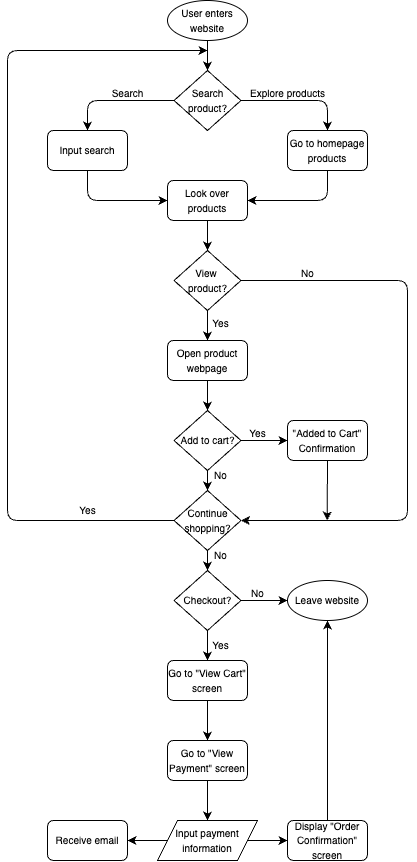

The diagram above was exported from draw.io. Its source (the exported page's mxGraphModel, read from the mxfile embedded in the PNG):
<mxGraphModel dx="750" dy="633" grid="1" gridSize="10" guides="1" tooltips="1" connect="1" arrows="1" fold="1" page="1" pageScale="1" pageWidth="850" pageHeight="1100" math="0" shadow="0">
  <root>
    <mxCell id="0" />
    <mxCell id="1" parent="0" />
    <mxCell id="4" style="edgeStyle=none;html=1;entryX=0.5;entryY=0;entryDx=0;entryDy=0;" edge="1" parent="1" source="2" target="3">
      <mxGeometry relative="1" as="geometry" />
    </mxCell>
    <mxCell id="2" value="&lt;font style=&quot;font-size: 10px;&quot;&gt;User enters website&lt;/font&gt;" style="ellipse;whiteSpace=wrap;html=1;" vertex="1" parent="1">
      <mxGeometry x="320" y="40" width="80" height="40" as="geometry" />
    </mxCell>
    <mxCell id="8" style="edgeStyle=orthogonalEdgeStyle;html=1;exitX=1;exitY=0.5;exitDx=0;exitDy=0;entryX=0.5;entryY=0;entryDx=0;entryDy=0;" edge="1" parent="1" source="3" target="5">
      <mxGeometry relative="1" as="geometry" />
    </mxCell>
    <mxCell id="40" style="edgeStyle=orthogonalEdgeStyle;html=1;exitX=0;exitY=0.5;exitDx=0;exitDy=0;entryX=0.5;entryY=0;entryDx=0;entryDy=0;" edge="1" parent="1" source="3" target="11">
      <mxGeometry relative="1" as="geometry" />
    </mxCell>
    <mxCell id="3" value="&lt;font style=&quot;font-size: 10px;&quot;&gt;Search product?&lt;/font&gt;" style="rhombus;whiteSpace=wrap;html=1;" vertex="1" parent="1">
      <mxGeometry x="326.57" y="110" width="66.87" height="60" as="geometry" />
    </mxCell>
    <mxCell id="18" style="edgeStyle=orthogonalEdgeStyle;html=1;entryX=1;entryY=0.5;entryDx=0;entryDy=0;exitX=0.5;exitY=1;exitDx=0;exitDy=0;" edge="1" parent="1" source="5" target="15">
      <mxGeometry relative="1" as="geometry">
        <Array as="points">
          <mxPoint x="480" y="240" />
        </Array>
      </mxGeometry>
    </mxCell>
    <mxCell id="5" value="&lt;font style=&quot;font-size: 10px;&quot;&gt;Go to homepage products&lt;/font&gt;" style="rounded=1;whiteSpace=wrap;html=1;" vertex="1" parent="1">
      <mxGeometry x="440" y="170" width="80" height="40" as="geometry" />
    </mxCell>
    <mxCell id="9" value="&lt;font style=&quot;font-size: 10px;&quot;&gt;Explore products&lt;/font&gt;" style="text;html=1;align=center;verticalAlign=middle;resizable=0;points=[];autosize=1;strokeColor=none;fillColor=none;" vertex="1" parent="1">
      <mxGeometry x="390" y="118" width="100" height="30" as="geometry" />
    </mxCell>
    <mxCell id="17" style="edgeStyle=orthogonalEdgeStyle;html=1;entryX=0;entryY=0.5;entryDx=0;entryDy=0;rounded=1;flowAnimation=0;exitX=0.5;exitY=1;exitDx=0;exitDy=0;" edge="1" parent="1" source="11" target="15">
      <mxGeometry relative="1" as="geometry">
        <Array as="points">
          <mxPoint x="240" y="240" />
        </Array>
      </mxGeometry>
    </mxCell>
    <mxCell id="11" value="&lt;font style=&quot;font-size: 10px;&quot;&gt;Input search&lt;/font&gt;" style="rounded=1;whiteSpace=wrap;html=1;" vertex="1" parent="1">
      <mxGeometry x="200" y="170" width="80" height="40" as="geometry" />
    </mxCell>
    <mxCell id="20" style="edgeStyle=none;html=1;exitX=0.5;exitY=1;exitDx=0;exitDy=0;entryX=0.5;entryY=0;entryDx=0;entryDy=0;" edge="1" parent="1" source="15" target="19">
      <mxGeometry relative="1" as="geometry" />
    </mxCell>
    <mxCell id="15" value="&lt;font style=&quot;font-size: 10px;&quot;&gt;Look over products&lt;/font&gt;" style="rounded=1;whiteSpace=wrap;html=1;" vertex="1" parent="1">
      <mxGeometry x="320" y="220" width="80" height="40" as="geometry" />
    </mxCell>
    <mxCell id="32" style="edgeStyle=none;html=1;exitX=0.5;exitY=1;exitDx=0;exitDy=0;entryX=0.5;entryY=0;entryDx=0;entryDy=0;" edge="1" parent="1" source="19" target="31">
      <mxGeometry relative="1" as="geometry" />
    </mxCell>
    <mxCell id="46" style="edgeStyle=orthogonalEdgeStyle;html=1;entryX=1;entryY=0.5;entryDx=0;entryDy=0;" edge="1" parent="1" source="19" target="34">
      <mxGeometry relative="1" as="geometry">
        <Array as="points">
          <mxPoint x="560" y="320" />
          <mxPoint x="560" y="560" />
        </Array>
      </mxGeometry>
    </mxCell>
    <mxCell id="19" value="&lt;font style=&quot;font-size: 10px;&quot;&gt;View&amp;nbsp;&lt;/font&gt;&lt;div&gt;&lt;font style=&quot;font-size: 10px;&quot;&gt;product?&lt;/font&gt;&lt;/div&gt;" style="rhombus;whiteSpace=wrap;html=1;" vertex="1" parent="1">
      <mxGeometry x="326.57" y="290" width="66.87" height="60" as="geometry" />
    </mxCell>
    <mxCell id="44" style="edgeStyle=none;html=1;exitX=1;exitY=0.5;exitDx=0;exitDy=0;entryX=0;entryY=0.5;entryDx=0;entryDy=0;" edge="1" parent="1" source="21" target="27">
      <mxGeometry relative="1" as="geometry" />
    </mxCell>
    <mxCell id="48" style="edgeStyle=none;html=1;exitX=0.5;exitY=1;exitDx=0;exitDy=0;entryX=0.5;entryY=0;entryDx=0;entryDy=0;" edge="1" parent="1" source="21" target="34">
      <mxGeometry relative="1" as="geometry" />
    </mxCell>
    <mxCell id="21" value="&lt;span style=&quot;font-size: 10px;&quot;&gt;Add to cart?&lt;/span&gt;" style="rhombus;whiteSpace=wrap;html=1;" vertex="1" parent="1">
      <mxGeometry x="326.57" y="450" width="66.87" height="60" as="geometry" />
    </mxCell>
    <mxCell id="50" style="edgeStyle=none;html=1;exitX=0.5;exitY=1;exitDx=0;exitDy=0;" edge="1" parent="1" source="27">
      <mxGeometry relative="1" as="geometry">
        <mxPoint x="479.68421052631584" y="560" as="targetPoint" />
      </mxGeometry>
    </mxCell>
    <mxCell id="27" value="&lt;span style=&quot;font-size: 10px;&quot;&gt;&quot;Added to Cart&quot; Confirmation&lt;/span&gt;" style="rounded=1;whiteSpace=wrap;html=1;" vertex="1" parent="1">
      <mxGeometry x="440" y="460" width="80" height="40" as="geometry" />
    </mxCell>
    <mxCell id="43" style="edgeStyle=none;html=1;exitX=0.5;exitY=1;exitDx=0;exitDy=0;entryX=0.5;entryY=0;entryDx=0;entryDy=0;" edge="1" parent="1" source="31" target="21">
      <mxGeometry relative="1" as="geometry" />
    </mxCell>
    <mxCell id="31" value="&lt;span style=&quot;font-size: 10px;&quot;&gt;Open product webpage&lt;/span&gt;" style="rounded=1;whiteSpace=wrap;html=1;" vertex="1" parent="1">
      <mxGeometry x="320" y="380" width="80" height="40" as="geometry" />
    </mxCell>
    <mxCell id="33" value="&lt;font style=&quot;font-size: 10px;&quot;&gt;Yes&lt;/font&gt;" style="text;html=1;align=center;verticalAlign=middle;resizable=0;points=[];autosize=1;strokeColor=none;fillColor=none;" vertex="1" parent="1">
      <mxGeometry x="353.44" y="348" width="40" height="30" as="geometry" />
    </mxCell>
    <mxCell id="35" style="edgeStyle=orthogonalEdgeStyle;html=1;" edge="1" parent="1" source="34">
      <mxGeometry relative="1" as="geometry">
        <mxPoint x="360.005" y="90" as="targetPoint" />
        <Array as="points">
          <mxPoint x="160" y="560" />
          <mxPoint x="160" y="90" />
        </Array>
      </mxGeometry>
    </mxCell>
    <mxCell id="52" style="edgeStyle=none;html=1;exitX=0.5;exitY=1;exitDx=0;exitDy=0;entryX=0.5;entryY=0;entryDx=0;entryDy=0;" edge="1" parent="1" source="34" target="51">
      <mxGeometry relative="1" as="geometry" />
    </mxCell>
    <mxCell id="34" value="&lt;span style=&quot;font-size: 10px;&quot;&gt;Continue shopping?&lt;/span&gt;" style="rhombus;whiteSpace=wrap;html=1;" vertex="1" parent="1">
      <mxGeometry x="326.57" y="530" width="66.87" height="60" as="geometry" />
    </mxCell>
    <mxCell id="36" value="&lt;font style=&quot;font-size: 10px;&quot;&gt;Yes&lt;/font&gt;" style="text;html=1;align=center;verticalAlign=middle;resizable=0;points=[];autosize=1;strokeColor=none;fillColor=none;" vertex="1" parent="1">
      <mxGeometry x="220" y="535" width="40" height="30" as="geometry" />
    </mxCell>
    <mxCell id="41" value="&lt;font style=&quot;font-size: 10px;&quot;&gt;Search&lt;/font&gt;" style="text;html=1;align=center;verticalAlign=middle;resizable=0;points=[];autosize=1;strokeColor=none;fillColor=none;" vertex="1" parent="1">
      <mxGeometry x="250" y="118" width="60" height="30" as="geometry" />
    </mxCell>
    <mxCell id="45" value="&lt;font style=&quot;font-size: 10px;&quot;&gt;Yes&lt;/font&gt;" style="text;html=1;align=center;verticalAlign=middle;resizable=0;points=[];autosize=1;strokeColor=none;fillColor=none;" vertex="1" parent="1">
      <mxGeometry x="390" y="458" width="40" height="30" as="geometry" />
    </mxCell>
    <mxCell id="47" value="&lt;font style=&quot;font-size: 10px;&quot;&gt;No&lt;/font&gt;" style="text;html=1;align=center;verticalAlign=middle;resizable=0;points=[];autosize=1;strokeColor=none;fillColor=none;" vertex="1" parent="1">
      <mxGeometry x="440" y="298" width="40" height="30" as="geometry" />
    </mxCell>
    <mxCell id="49" value="&lt;font style=&quot;font-size: 10px;&quot;&gt;No&lt;/font&gt;" style="text;html=1;align=center;verticalAlign=middle;resizable=0;points=[];autosize=1;strokeColor=none;fillColor=none;" vertex="1" parent="1">
      <mxGeometry x="353.44" y="500" width="40" height="30" as="geometry" />
    </mxCell>
    <mxCell id="55" style="edgeStyle=none;html=1;exitX=1;exitY=0.5;exitDx=0;exitDy=0;entryX=0;entryY=0.5;entryDx=0;entryDy=0;" edge="1" parent="1" source="51" target="54">
      <mxGeometry relative="1" as="geometry" />
    </mxCell>
    <mxCell id="59" style="edgeStyle=none;html=1;exitX=0.5;exitY=1;exitDx=0;exitDy=0;entryX=0.5;entryY=0;entryDx=0;entryDy=0;" edge="1" parent="1" source="51" target="58">
      <mxGeometry relative="1" as="geometry" />
    </mxCell>
    <mxCell id="51" value="&lt;span style=&quot;font-size: 10px;&quot;&gt;Checkout?&lt;/span&gt;" style="rhombus;whiteSpace=wrap;html=1;" vertex="1" parent="1">
      <mxGeometry x="326.57" y="610" width="66.87" height="60" as="geometry" />
    </mxCell>
    <mxCell id="53" value="&lt;font style=&quot;font-size: 10px;&quot;&gt;No&lt;/font&gt;" style="text;html=1;align=center;verticalAlign=middle;resizable=0;points=[];autosize=1;strokeColor=none;fillColor=none;" vertex="1" parent="1">
      <mxGeometry x="353.44" y="580" width="40" height="30" as="geometry" />
    </mxCell>
    <mxCell id="54" value="&lt;font style=&quot;font-size: 10px;&quot;&gt;Leave website&lt;/font&gt;" style="ellipse;whiteSpace=wrap;html=1;" vertex="1" parent="1">
      <mxGeometry x="440" y="620" width="80" height="40" as="geometry" />
    </mxCell>
    <mxCell id="56" value="&lt;font style=&quot;font-size: 10px;&quot;&gt;No&lt;/font&gt;" style="text;html=1;align=center;verticalAlign=middle;resizable=0;points=[];autosize=1;strokeColor=none;fillColor=none;" vertex="1" parent="1">
      <mxGeometry x="390" y="618" width="40" height="30" as="geometry" />
    </mxCell>
    <mxCell id="63" style="edgeStyle=none;html=1;exitX=0.5;exitY=1;exitDx=0;exitDy=0;entryX=0.5;entryY=0;entryDx=0;entryDy=0;" edge="1" parent="1" source="58" target="62">
      <mxGeometry relative="1" as="geometry" />
    </mxCell>
    <mxCell id="58" value="&lt;span style=&quot;font-size: 10px;&quot;&gt;Go to &quot;View Cart&quot; screen&lt;/span&gt;" style="rounded=1;whiteSpace=wrap;html=1;" vertex="1" parent="1">
      <mxGeometry x="320" y="700" width="80" height="40" as="geometry" />
    </mxCell>
    <mxCell id="60" value="&lt;font style=&quot;font-size: 10px;&quot;&gt;Yes&lt;/font&gt;" style="text;html=1;align=center;verticalAlign=middle;resizable=0;points=[];autosize=1;strokeColor=none;fillColor=none;" vertex="1" parent="1">
      <mxGeometry x="353.44" y="670" width="40" height="30" as="geometry" />
    </mxCell>
    <mxCell id="65" style="edgeStyle=none;html=1;exitX=0.5;exitY=1;exitDx=0;exitDy=0;entryX=0.5;entryY=0;entryDx=0;entryDy=0;" edge="1" parent="1" source="62" target="64">
      <mxGeometry relative="1" as="geometry" />
    </mxCell>
    <mxCell id="62" value="&lt;span style=&quot;font-size: 10px;&quot;&gt;Go to &quot;View Payment&quot; screen&lt;/span&gt;" style="rounded=1;whiteSpace=wrap;html=1;" vertex="1" parent="1">
      <mxGeometry x="320" y="780" width="80" height="40" as="geometry" />
    </mxCell>
    <mxCell id="67" style="edgeStyle=none;html=1;exitX=0;exitY=0.5;exitDx=0;exitDy=0;entryX=1;entryY=0.5;entryDx=0;entryDy=0;" edge="1" parent="1" source="64" target="66">
      <mxGeometry relative="1" as="geometry" />
    </mxCell>
    <mxCell id="69" style="edgeStyle=none;html=1;exitX=1;exitY=0.5;exitDx=0;exitDy=0;entryX=0;entryY=0.5;entryDx=0;entryDy=0;" edge="1" parent="1" source="64" target="68">
      <mxGeometry relative="1" as="geometry" />
    </mxCell>
    <mxCell id="64" value="&lt;font style=&quot;font-size: 10px;&quot;&gt;Input payment information&lt;/font&gt;" style="shape=parallelogram;perimeter=parallelogramPerimeter;whiteSpace=wrap;html=1;fixedSize=1;" vertex="1" parent="1">
      <mxGeometry x="310" y="860" width="100" height="40" as="geometry" />
    </mxCell>
    <mxCell id="66" value="&lt;span style=&quot;font-size: 10px;&quot;&gt;Receive email&lt;/span&gt;" style="rounded=1;whiteSpace=wrap;html=1;" vertex="1" parent="1">
      <mxGeometry x="200" y="860" width="80" height="40" as="geometry" />
    </mxCell>
    <mxCell id="70" style="edgeStyle=none;html=1;entryX=0.5;entryY=1;entryDx=0;entryDy=0;" edge="1" parent="1" source="68" target="54">
      <mxGeometry relative="1" as="geometry" />
    </mxCell>
    <mxCell id="68" value="&lt;span style=&quot;font-size: 10px;&quot;&gt;Display &quot;Order Confirmation&quot; screen&lt;/span&gt;" style="rounded=1;whiteSpace=wrap;html=1;" vertex="1" parent="1">
      <mxGeometry x="440" y="860" width="80" height="40" as="geometry" />
    </mxCell>
  </root>
</mxGraphModel>